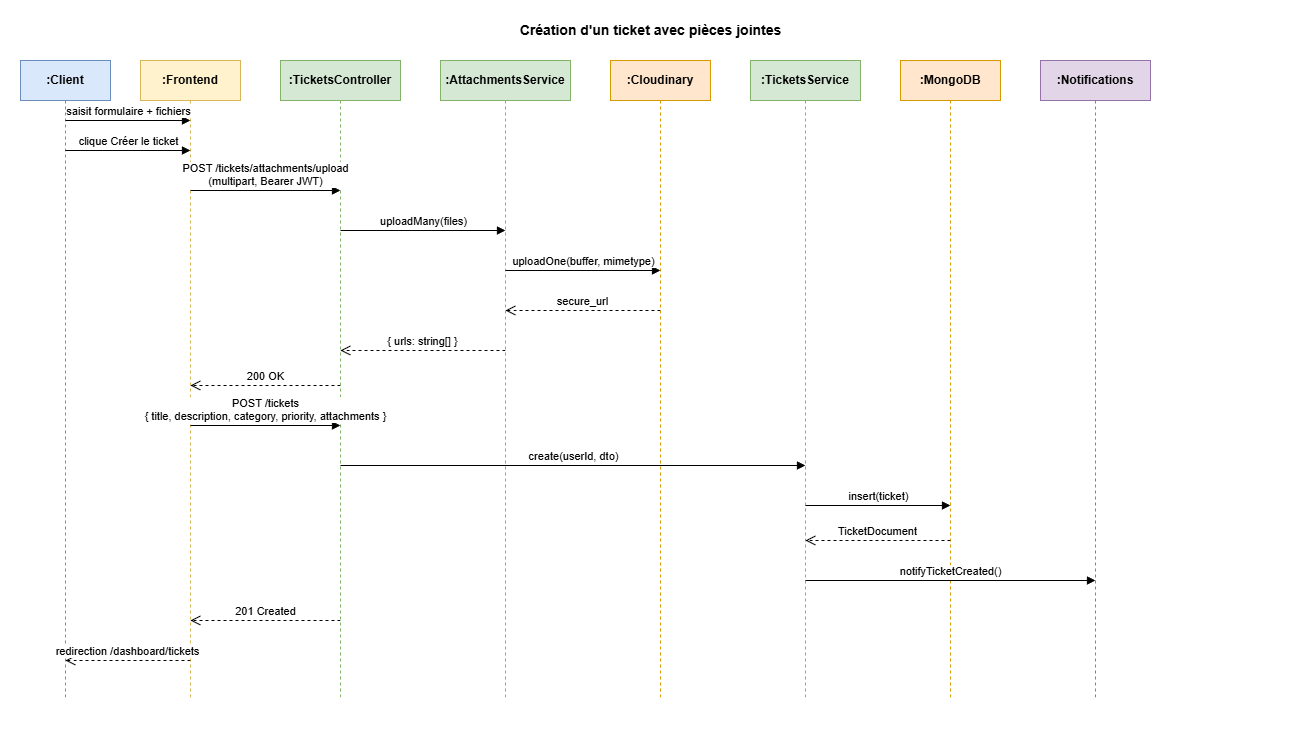

The diagram above was exported from draw.io. Its source (the exported page's mxGraphModel, read from the mxfile embedded in the PNG):
<mxGraphModel dx="368" dy="405" grid="1" gridSize="10" guides="1" tooltips="1" connect="1" arrows="1" fold="1" page="1" pageScale="1" pageWidth="1300" pageHeight="750" background="#ffffff" math="0" shadow="0">
  <root>
    <mxCell id="0" />
    <mxCell id="1" parent="0" />
    <mxCell id="bg" value="" style="rounded=0;whiteSpace=wrap;html=1;fillColor=#ffffff;strokeColor=none;" vertex="1" parent="1">
      <mxGeometry width="1300" height="750" as="geometry" />
    </mxCell>
    <mxCell id="title" value="Création d'un ticket avec pièces jointes" style="text;html=1;strokeColor=none;fillColor=#ffffff;align=center;fontSize=14;fontStyle=1;fontColor=#000000;" parent="1" vertex="1">
      <mxGeometry x="350" y="15" width="600" height="30" as="geometry" />
    </mxCell>
    <mxCell id="p-client" value=":Client" style="shape=umlLifeline;perimeter=lifelinePerimeter;whiteSpace=wrap;html=1;container=1;dropTarget=0;collapsible=0;recursiveResize=0;outlineConnect=0;size=40;fillColor=#dae8fc;strokeColor=#6c8ebf;fontColor=#000000;fontStyle=1" parent="1" vertex="1">
      <mxGeometry x="20" y="60" width="90" height="640" as="geometry" />
    </mxCell>
    <mxCell id="p-fe" value=":Frontend" style="shape=umlLifeline;perimeter=lifelinePerimeter;whiteSpace=wrap;html=1;container=1;dropTarget=0;collapsible=0;recursiveResize=0;outlineConnect=0;size=40;fillColor=#fff2cc;strokeColor=#d6b656;fontColor=#000000;fontStyle=1" parent="1" vertex="1">
      <mxGeometry x="140" y="60" width="100" height="640" as="geometry" />
    </mxCell>
    <mxCell id="p-ctrl" value=":TicketsController" style="shape=umlLifeline;perimeter=lifelinePerimeter;whiteSpace=wrap;html=1;container=1;dropTarget=0;collapsible=0;recursiveResize=0;outlineConnect=0;size=40;fillColor=#d5e8d4;strokeColor=#82b366;fontColor=#000000;fontStyle=1" parent="1" vertex="1">
      <mxGeometry x="280" y="60" width="120" height="640" as="geometry" />
    </mxCell>
    <mxCell id="p-att" value=":AttachmentsService" style="shape=umlLifeline;perimeter=lifelinePerimeter;whiteSpace=wrap;html=1;container=1;dropTarget=0;collapsible=0;recursiveResize=0;outlineConnect=0;size=40;fillColor=#d5e8d4;strokeColor=#82b366;fontColor=#000000;fontStyle=1" parent="1" vertex="1">
      <mxGeometry x="440" y="60" width="130" height="640" as="geometry" />
    </mxCell>
    <mxCell id="p-cloud" value=":Cloudinary" style="shape=umlLifeline;perimeter=lifelinePerimeter;whiteSpace=wrap;html=1;container=1;dropTarget=0;collapsible=0;recursiveResize=0;outlineConnect=0;size=40;fillColor=#ffe6cc;strokeColor=#d79b00;fontColor=#000000;fontStyle=1" parent="1" vertex="1">
      <mxGeometry x="610" y="60" width="100" height="640" as="geometry" />
    </mxCell>
    <mxCell id="p-svc" value=":TicketsService" style="shape=umlLifeline;perimeter=lifelinePerimeter;whiteSpace=wrap;html=1;container=1;dropTarget=0;collapsible=0;recursiveResize=0;outlineConnect=0;size=40;fillColor=#d5e8d4;strokeColor=#82b366;fontColor=#000000;fontStyle=1" parent="1" vertex="1">
      <mxGeometry x="750" y="60" width="110" height="640" as="geometry" />
    </mxCell>
    <mxCell id="p-db" value=":MongoDB" style="shape=umlLifeline;perimeter=lifelinePerimeter;whiteSpace=wrap;html=1;container=1;dropTarget=0;collapsible=0;recursiveResize=0;outlineConnect=0;size=40;fillColor=#ffe6cc;strokeColor=#d79b00;fontColor=#000000;fontStyle=1" parent="1" vertex="1">
      <mxGeometry x="900" y="60" width="100" height="640" as="geometry" />
    </mxCell>
    <mxCell id="p-notif" value=":Notifications" style="shape=umlLifeline;perimeter=lifelinePerimeter;whiteSpace=wrap;html=1;container=1;dropTarget=0;collapsible=0;recursiveResize=0;outlineConnect=0;size=40;fillColor=#e1d5e7;strokeColor=#9673a6;fontColor=#000000;fontStyle=1" parent="1" vertex="1">
      <mxGeometry x="1040" y="60" width="110" height="640" as="geometry" />
    </mxCell>
    <mxCell id="m1" value="saisit formulaire + fichiers" style="html=1;verticalAlign=bottom;endArrow=block;rounded=0;labelBackgroundColor=#ffffff;fontColor=#000000;strokeColor=#000000;" parent="1" edge="1">
      <mxGeometry relative="1" as="geometry">
        <mxPoint x="65" y="120" as="sourcePoint" />
        <mxPoint x="190" y="120" as="targetPoint" />
      </mxGeometry>
    </mxCell>
    <mxCell id="m2" value="clique Créer le ticket" style="html=1;verticalAlign=bottom;endArrow=block;rounded=0;labelBackgroundColor=#ffffff;fontColor=#000000;strokeColor=#000000;" parent="1" edge="1">
      <mxGeometry relative="1" as="geometry">
        <mxPoint x="65" y="150" as="sourcePoint" />
        <mxPoint x="190" y="150" as="targetPoint" />
      </mxGeometry>
    </mxCell>
    <mxCell id="m3" value="POST /tickets/attachments/upload&#10;(multipart, Bearer JWT)" style="html=1;verticalAlign=bottom;endArrow=block;rounded=0;labelBackgroundColor=#ffffff;fontColor=#000000;strokeColor=#000000;" parent="1" edge="1">
      <mxGeometry relative="1" as="geometry">
        <mxPoint x="190" y="190" as="sourcePoint" />
        <mxPoint x="340" y="190" as="targetPoint" />
      </mxGeometry>
    </mxCell>
    <mxCell id="m4" value="uploadMany(files)" style="html=1;verticalAlign=bottom;endArrow=block;rounded=0;labelBackgroundColor=#ffffff;fontColor=#000000;strokeColor=#000000;" parent="1" edge="1">
      <mxGeometry relative="1" as="geometry">
        <mxPoint x="340" y="230" as="sourcePoint" />
        <mxPoint x="505" y="230" as="targetPoint" />
      </mxGeometry>
    </mxCell>
    <mxCell id="m5" value="uploadOne(buffer, mimetype)" style="html=1;verticalAlign=bottom;endArrow=block;rounded=0;labelBackgroundColor=#ffffff;fontColor=#000000;strokeColor=#000000;" parent="1" edge="1">
      <mxGeometry relative="1" as="geometry">
        <mxPoint x="505" y="270" as="sourcePoint" />
        <mxPoint x="660" y="270" as="targetPoint" />
      </mxGeometry>
    </mxCell>
    <mxCell id="m6" value="secure_url" style="html=1;verticalAlign=bottom;endArrow=open;dashed=1;endSize=8;rounded=0;labelBackgroundColor=#ffffff;fontColor=#000000;strokeColor=#000000;" parent="1" edge="1">
      <mxGeometry relative="1" as="geometry">
        <mxPoint x="660" y="310" as="sourcePoint" />
        <mxPoint x="505" y="310" as="targetPoint" />
      </mxGeometry>
    </mxCell>
    <mxCell id="m7" value="{ urls: string[] }" style="html=1;verticalAlign=bottom;endArrow=open;dashed=1;endSize=8;rounded=0;labelBackgroundColor=#ffffff;fontColor=#000000;strokeColor=#000000;" parent="1" edge="1">
      <mxGeometry relative="1" as="geometry">
        <mxPoint x="505" y="350" as="sourcePoint" />
        <mxPoint x="340" y="350" as="targetPoint" />
      </mxGeometry>
    </mxCell>
    <mxCell id="m8" value="200 OK" style="html=1;verticalAlign=bottom;endArrow=open;dashed=1;endSize=8;rounded=0;labelBackgroundColor=#ffffff;fontColor=#000000;strokeColor=#000000;" parent="1" edge="1">
      <mxGeometry relative="1" as="geometry">
        <mxPoint x="340" y="385" as="sourcePoint" />
        <mxPoint x="190" y="385" as="targetPoint" />
      </mxGeometry>
    </mxCell>
    <mxCell id="m9" value="POST /tickets&#10;{ title, description, category, priority, attachments }" style="html=1;verticalAlign=bottom;endArrow=block;rounded=0;labelBackgroundColor=#ffffff;fontColor=#000000;strokeColor=#000000;" parent="1" edge="1">
      <mxGeometry relative="1" as="geometry">
        <mxPoint x="190" y="425" as="sourcePoint" />
        <mxPoint x="340" y="425" as="targetPoint" />
      </mxGeometry>
    </mxCell>
    <mxCell id="m10" value="create(userId, dto)" style="html=1;verticalAlign=bottom;endArrow=block;rounded=0;labelBackgroundColor=#ffffff;fontColor=#000000;strokeColor=#000000;" parent="1" edge="1">
      <mxGeometry relative="1" as="geometry">
        <mxPoint x="340" y="465" as="sourcePoint" />
        <mxPoint x="805" y="465" as="targetPoint" />
      </mxGeometry>
    </mxCell>
    <mxCell id="m11" value="insert(ticket)" style="html=1;verticalAlign=bottom;endArrow=block;rounded=0;labelBackgroundColor=#ffffff;fontColor=#000000;strokeColor=#000000;" parent="1" edge="1">
      <mxGeometry relative="1" as="geometry">
        <mxPoint x="805" y="505" as="sourcePoint" />
        <mxPoint x="950" y="505" as="targetPoint" />
      </mxGeometry>
    </mxCell>
    <mxCell id="m12" value="TicketDocument" style="html=1;verticalAlign=bottom;endArrow=open;dashed=1;endSize=8;rounded=0;labelBackgroundColor=#ffffff;fontColor=#000000;strokeColor=#000000;" parent="1" edge="1">
      <mxGeometry relative="1" as="geometry">
        <mxPoint x="950" y="540" as="sourcePoint" />
        <mxPoint x="805" y="540" as="targetPoint" />
      </mxGeometry>
    </mxCell>
    <mxCell id="m13" value="notifyTicketCreated()" style="html=1;verticalAlign=bottom;endArrow=block;rounded=0;labelBackgroundColor=#ffffff;fontColor=#000000;strokeColor=#000000;" parent="1" edge="1">
      <mxGeometry relative="1" as="geometry">
        <mxPoint x="805" y="580" as="sourcePoint" />
        <mxPoint x="1095" y="580" as="targetPoint" />
      </mxGeometry>
    </mxCell>
    <mxCell id="m14" value="201 Created" style="html=1;verticalAlign=bottom;endArrow=open;dashed=1;endSize=8;rounded=0;labelBackgroundColor=#ffffff;fontColor=#000000;strokeColor=#000000;" parent="1" edge="1">
      <mxGeometry relative="1" as="geometry">
        <mxPoint x="340" y="620" as="sourcePoint" />
        <mxPoint x="190" y="620" as="targetPoint" />
      </mxGeometry>
    </mxCell>
    <mxCell id="m15" value="redirection /dashboard/tickets" style="html=1;verticalAlign=bottom;endArrow=open;dashed=1;endSize=8;rounded=0;labelBackgroundColor=#ffffff;fontColor=#000000;strokeColor=#000000;" parent="1" edge="1">
      <mxGeometry relative="1" as="geometry">
        <mxPoint x="190" y="660" as="sourcePoint" />
        <mxPoint x="65" y="660" as="targetPoint" />
      </mxGeometry>
    </mxCell>
  </root>
</mxGraphModel>